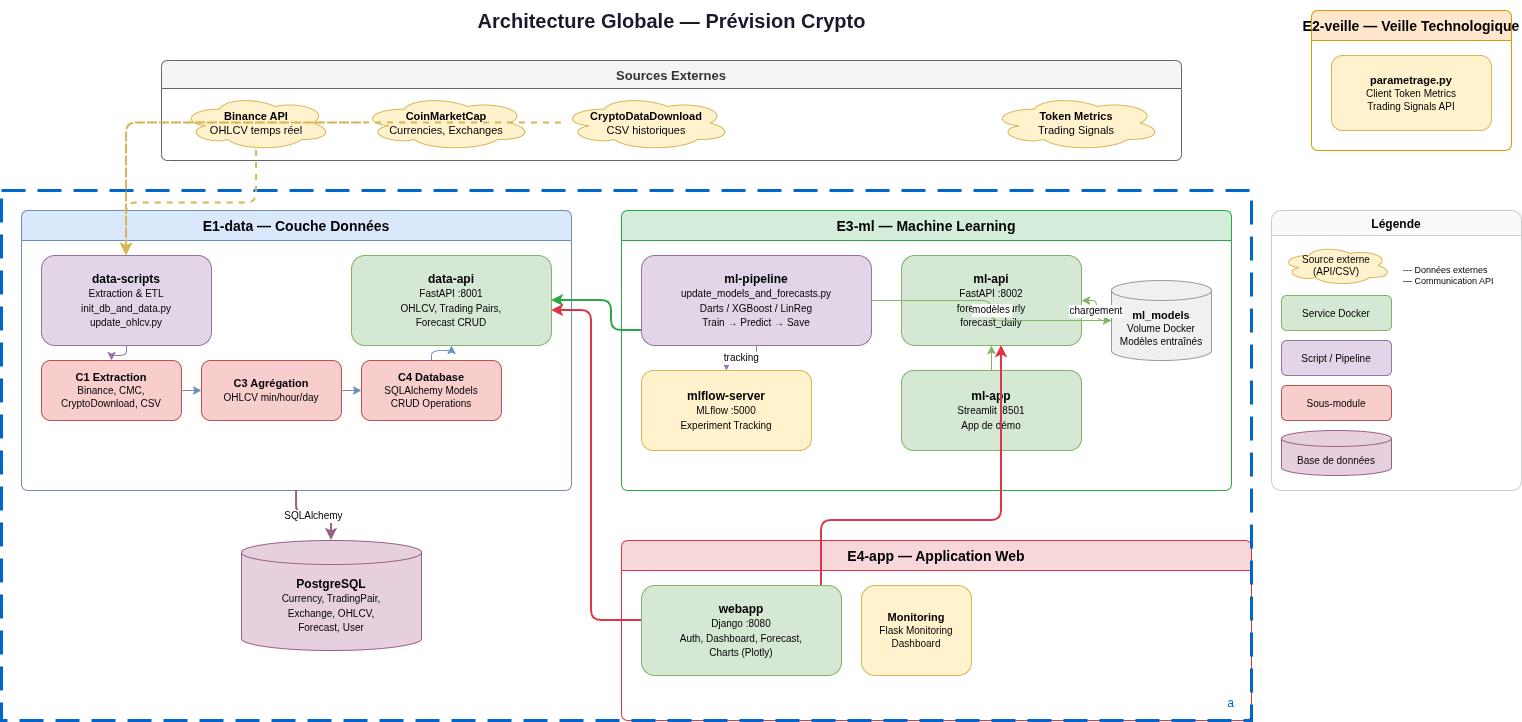

The diagram above was exported from draw.io. Its source (the exported page's mxGraphModel, read from the mxfile embedded in the PNG):
<mxGraphModel dx="1678" dy="815" grid="1" gridSize="10" guides="1" tooltips="1" connect="1" arrows="1" fold="1" page="1" pageScale="1" pageWidth="827" pageHeight="1169" math="0" shadow="0">
  <root>
    <mxCell id="0" />
    <mxCell id="1" parent="0" />
    <mxCell id="vXBz0ujoaOKX7nbHtNws-1" value="&lt;b&gt;Architecture Globale — Prévision Crypto&lt;/b&gt;" style="text;html=1;align=center;verticalAlign=middle;resizable=0;points=[];autosize=1;fontSize=20;fontColor=#1a1a2e;" vertex="1" parent="1">
      <mxGeometry x="450" y="20" width="500" height="40" as="geometry" />
    </mxCell>
    <mxCell id="vXBz0ujoaOKX7nbHtNws-2" value="Sources Externes" style="swimlane;startSize=28;fillColor=#f5f5f5;strokeColor=#666666;fontColor=#333333;rounded=1;arcSize=8;fontSize=13;" vertex="1" parent="1">
      <mxGeometry x="190" y="80" width="1020" height="100" as="geometry" />
    </mxCell>
    <mxCell id="vXBz0ujoaOKX7nbHtNws-3" value="&lt;b&gt;Binance API&lt;/b&gt;&lt;br&gt;OHLCV temps réel" style="shape=cloud;whiteSpace=wrap;html=1;fillColor=#fff2cc;strokeColor=#d6b656;fontSize=11;" vertex="1" parent="vXBz0ujoaOKX7nbHtNws-2">
      <mxGeometry x="20" y="35" width="150" height="55" as="geometry" />
    </mxCell>
    <mxCell id="vXBz0ujoaOKX7nbHtNws-4" value="&lt;b&gt;CoinMarketCap&lt;/b&gt;&lt;br&gt;Currencies, Exchanges" style="shape=cloud;whiteSpace=wrap;html=1;fillColor=#fff2cc;strokeColor=#d6b656;fontSize=11;" vertex="1" parent="vXBz0ujoaOKX7nbHtNws-2">
      <mxGeometry x="200" y="35" width="170" height="55" as="geometry" />
    </mxCell>
    <mxCell id="vXBz0ujoaOKX7nbHtNws-5" value="&lt;b&gt;CryptoDataDownload&lt;/b&gt;&lt;br&gt;CSV historiques" style="shape=cloud;whiteSpace=wrap;html=1;fillColor=#fff2cc;strokeColor=#d6b656;fontSize=11;" vertex="1" parent="vXBz0ujoaOKX7nbHtNws-2">
      <mxGeometry x="400" y="35" width="170" height="55" as="geometry" />
    </mxCell>
    <mxCell id="vXBz0ujoaOKX7nbHtNws-6" value="&lt;b&gt;Token Metrics&lt;/b&gt;&lt;br&gt;Trading Signals" style="shape=cloud;whiteSpace=wrap;html=1;fillColor=#fff2cc;strokeColor=#d6b656;fontSize=11;" vertex="1" parent="vXBz0ujoaOKX7nbHtNws-2">
      <mxGeometry x="830" y="35" width="170" height="55" as="geometry" />
    </mxCell>
    <mxCell id="vXBz0ujoaOKX7nbHtNws-7" value="E1-data — Couche Données" style="swimlane;startSize=30;fillColor=#dae8fc;strokeColor=#6c8ebf;rounded=1;arcSize=8;fontSize=14;fontStyle=1;" vertex="1" parent="1">
      <mxGeometry x="50" y="230" width="550" height="280" as="geometry" />
    </mxCell>
    <mxCell id="vXBz0ujoaOKX7nbHtNws-8" value="&lt;b&gt;data-scripts&lt;/b&gt;&lt;br&gt;&lt;font style=&quot;font-size:10px;&quot;&gt;Extraction &amp;amp; ETL&lt;br&gt;init_db_and_data.py&lt;br&gt;update_ohlcv.py&lt;/font&gt;" style="rounded=1;whiteSpace=wrap;html=1;fillColor=#e1d5e7;strokeColor=#9673a6;fontSize=12;" vertex="1" parent="vXBz0ujoaOKX7nbHtNws-7">
      <mxGeometry x="20" y="45" width="170" height="90" as="geometry" />
    </mxCell>
    <mxCell id="vXBz0ujoaOKX7nbHtNws-9" value="&lt;b&gt;C1 Extraction&lt;/b&gt;&lt;br&gt;&lt;font style=&quot;font-size:10px;&quot;&gt;Binance, CMC,&lt;br&gt;CryptoDownload, CSV&lt;/font&gt;" style="rounded=1;whiteSpace=wrap;html=1;fillColor=#f8cecc;strokeColor=#b85450;fontSize=11;" vertex="1" parent="vXBz0ujoaOKX7nbHtNws-7">
      <mxGeometry x="20" y="150" width="140" height="60" as="geometry" />
    </mxCell>
    <mxCell id="vXBz0ujoaOKX7nbHtNws-10" value="&lt;b&gt;C3 Agrégation&lt;/b&gt;&lt;br&gt;&lt;font style=&quot;font-size:10px;&quot;&gt;OHLCV min/hour/day&lt;/font&gt;" style="rounded=1;whiteSpace=wrap;html=1;fillColor=#f8cecc;strokeColor=#b85450;fontSize=11;" vertex="1" parent="vXBz0ujoaOKX7nbHtNws-7">
      <mxGeometry x="180" y="150" width="140" height="60" as="geometry" />
    </mxCell>
    <mxCell id="vXBz0ujoaOKX7nbHtNws-11" value="&lt;b&gt;C4 Database&lt;/b&gt;&lt;br&gt;&lt;font style=&quot;font-size:10px;&quot;&gt;SQLAlchemy Models&lt;br&gt;CRUD Operations&lt;/font&gt;" style="rounded=1;whiteSpace=wrap;html=1;fillColor=#f8cecc;strokeColor=#b85450;fontSize=11;" vertex="1" parent="vXBz0ujoaOKX7nbHtNws-7">
      <mxGeometry x="340" y="150" width="140" height="60" as="geometry" />
    </mxCell>
    <mxCell id="vXBz0ujoaOKX7nbHtNws-12" value="&lt;b&gt;data-api&lt;/b&gt;&lt;br&gt;&lt;font style=&quot;font-size:10px;&quot;&gt;FastAPI :8001&lt;br&gt;OHLCV, Trading Pairs,&lt;br&gt;Forecast CRUD&lt;/font&gt;" style="rounded=1;whiteSpace=wrap;html=1;fillColor=#d5e8d4;strokeColor=#82b366;fontSize=12;" vertex="1" parent="vXBz0ujoaOKX7nbHtNws-7">
      <mxGeometry x="330" y="45" width="200" height="90" as="geometry" />
    </mxCell>
    <mxCell id="vXBz0ujoaOKX7nbHtNws-13" style="edgeStyle=orthogonalEdgeStyle;rounded=1;strokeColor=#6c8ebf;" edge="1" parent="vXBz0ujoaOKX7nbHtNws-7" source="vXBz0ujoaOKX7nbHtNws-9" target="vXBz0ujoaOKX7nbHtNws-10">
      <mxGeometry relative="1" as="geometry" />
    </mxCell>
    <mxCell id="vXBz0ujoaOKX7nbHtNws-14" style="edgeStyle=orthogonalEdgeStyle;rounded=1;strokeColor=#6c8ebf;" edge="1" parent="vXBz0ujoaOKX7nbHtNws-7" source="vXBz0ujoaOKX7nbHtNws-10" target="vXBz0ujoaOKX7nbHtNws-11">
      <mxGeometry relative="1" as="geometry" />
    </mxCell>
    <mxCell id="vXBz0ujoaOKX7nbHtNws-15" style="edgeStyle=orthogonalEdgeStyle;rounded=1;strokeColor=#6c8ebf;" edge="1" parent="vXBz0ujoaOKX7nbHtNws-7" source="vXBz0ujoaOKX7nbHtNws-11" target="vXBz0ujoaOKX7nbHtNws-12">
      <mxGeometry relative="1" as="geometry" />
    </mxCell>
    <mxCell id="vXBz0ujoaOKX7nbHtNws-16" style="edgeStyle=orthogonalEdgeStyle;rounded=1;strokeColor=#9673a6;" edge="1" parent="vXBz0ujoaOKX7nbHtNws-7" source="vXBz0ujoaOKX7nbHtNws-8" target="vXBz0ujoaOKX7nbHtNws-9">
      <mxGeometry relative="1" as="geometry" />
    </mxCell>
    <mxCell id="vXBz0ujoaOKX7nbHtNws-17" value="&lt;b&gt;PostgreSQL&lt;/b&gt;&lt;br&gt;&lt;font style=&quot;font-size:10px;&quot;&gt;Currency, TradingPair,&lt;br&gt;Exchange, OHLCV,&lt;br&gt;Forecast, User&lt;/font&gt;" style="shape=cylinder3;whiteSpace=wrap;html=1;boundedLbl=1;backgroundOutline=1;size=12;fillColor=#e6d0de;strokeColor=#996185;fontSize=12;" vertex="1" parent="1">
      <mxGeometry x="270" y="560" width="180" height="110" as="geometry" />
    </mxCell>
    <mxCell id="vXBz0ujoaOKX7nbHtNws-18" value="SQLAlchemy" style="edgeStyle=orthogonalEdgeStyle;rounded=1;strokeColor=#996185;strokeWidth=2;fontSize=10;labelBackgroundColor=#ffffff;" edge="1" parent="1" source="vXBz0ujoaOKX7nbHtNws-7" target="vXBz0ujoaOKX7nbHtNws-17">
      <mxGeometry relative="1" as="geometry" />
    </mxCell>
    <mxCell id="vXBz0ujoaOKX7nbHtNws-19" value="E2-veille — Veille Technologique" style="swimlane;startSize=30;fillColor=#ffe6cc;strokeColor=#d79b00;rounded=1;arcSize=8;fontSize=14;fontStyle=1;" vertex="1" parent="1">
      <mxGeometry x="1340" y="30" width="200" height="140" as="geometry" />
    </mxCell>
    <mxCell id="vXBz0ujoaOKX7nbHtNws-20" value="&lt;b&gt;parametrage.py&lt;/b&gt;&lt;br&gt;&lt;font style=&quot;font-size:10px;&quot;&gt;Client Token Metrics&lt;br&gt;Trading Signals API&lt;/font&gt;" style="rounded=1;whiteSpace=wrap;html=1;fillColor=#fff2cc;strokeColor=#d6b656;fontSize=11;" vertex="1" parent="vXBz0ujoaOKX7nbHtNws-19">
      <mxGeometry x="20" y="45" width="160" height="75" as="geometry" />
    </mxCell>
    <mxCell id="vXBz0ujoaOKX7nbHtNws-21" value="E3-ml — Machine Learning" style="swimlane;startSize=30;fillColor=#d4edda;strokeColor=#28a745;rounded=1;arcSize=8;fontSize=14;fontStyle=1;" vertex="1" parent="1">
      <mxGeometry x="650" y="230" width="610" height="280" as="geometry" />
    </mxCell>
    <mxCell id="vXBz0ujoaOKX7nbHtNws-22" value="&lt;b&gt;ml-pipeline&lt;/b&gt;&lt;br&gt;&lt;font style=&quot;font-size:10px;&quot;&gt;update_models_and_forecasts.py&lt;br&gt;Darts / XGBoost / LinReg&lt;br&gt;Train → Predict → Save&lt;/font&gt;" style="rounded=1;whiteSpace=wrap;html=1;fillColor=#e1d5e7;strokeColor=#9673a6;fontSize=12;" vertex="1" parent="vXBz0ujoaOKX7nbHtNws-21">
      <mxGeometry x="20" y="45" width="230" height="90" as="geometry" />
    </mxCell>
    <mxCell id="vXBz0ujoaOKX7nbHtNws-23" value="&lt;b&gt;mlflow-server&lt;/b&gt;&lt;br&gt;&lt;font style=&quot;font-size:10px;&quot;&gt;MLflow :5000&lt;br&gt;Experiment Tracking&lt;/font&gt;" style="rounded=1;whiteSpace=wrap;html=1;fillColor=#fff2cc;strokeColor=#d6b656;fontSize=12;" vertex="1" parent="vXBz0ujoaOKX7nbHtNws-21">
      <mxGeometry x="20" y="160" width="170" height="80" as="geometry" />
    </mxCell>
    <mxCell id="vXBz0ujoaOKX7nbHtNws-24" value="&lt;b&gt;ml-api&lt;/b&gt;&lt;br&gt;&lt;font style=&quot;font-size:10px;&quot;&gt;FastAPI :8002&lt;br&gt;forecast_hourly&lt;br&gt;forecast_daily&lt;/font&gt;" style="rounded=1;whiteSpace=wrap;html=1;fillColor=#d5e8d4;strokeColor=#82b366;fontSize=12;" vertex="1" parent="vXBz0ujoaOKX7nbHtNws-21">
      <mxGeometry x="280" y="45" width="180" height="90" as="geometry" />
    </mxCell>
    <mxCell id="vXBz0ujoaOKX7nbHtNws-25" value="&lt;b&gt;ml-app&lt;/b&gt;&lt;br&gt;&lt;font style=&quot;font-size:10px;&quot;&gt;Streamlit :8501&lt;br&gt;App de démo&lt;/font&gt;" style="rounded=1;whiteSpace=wrap;html=1;fillColor=#d5e8d4;strokeColor=#82b366;fontSize=12;" vertex="1" parent="vXBz0ujoaOKX7nbHtNws-21">
      <mxGeometry x="280" y="160" width="180" height="80" as="geometry" />
    </mxCell>
    <mxCell id="vXBz0ujoaOKX7nbHtNws-26" value="&lt;b&gt;ml_models&lt;/b&gt;&lt;br&gt;&lt;font style=&quot;font-size:10px;&quot;&gt;Volume Docker&lt;br&gt;Modèles entraînés&lt;/font&gt;" style="shape=cylinder3;whiteSpace=wrap;html=1;boundedLbl=1;backgroundOutline=1;size=10;fillColor=#f0f0f0;strokeColor=#999999;fontSize=11;" vertex="1" parent="vXBz0ujoaOKX7nbHtNws-21">
      <mxGeometry x="490" y="70" width="100" height="80" as="geometry" />
    </mxCell>
    <mxCell id="vXBz0ujoaOKX7nbHtNws-27" value="tracking" style="edgeStyle=orthogonalEdgeStyle;rounded=1;strokeColor=#9673a6;fontSize=10;" edge="1" parent="vXBz0ujoaOKX7nbHtNws-21" source="vXBz0ujoaOKX7nbHtNws-22" target="vXBz0ujoaOKX7nbHtNws-23">
      <mxGeometry relative="1" as="geometry" />
    </mxCell>
    <mxCell id="vXBz0ujoaOKX7nbHtNws-28" value="modèles" style="edgeStyle=orthogonalEdgeStyle;rounded=1;strokeColor=#82b366;fontSize=10;" edge="1" parent="vXBz0ujoaOKX7nbHtNws-21" source="vXBz0ujoaOKX7nbHtNws-22" target="vXBz0ujoaOKX7nbHtNws-26">
      <mxGeometry relative="1" as="geometry" />
    </mxCell>
    <mxCell id="vXBz0ujoaOKX7nbHtNws-29" value="chargement" style="edgeStyle=orthogonalEdgeStyle;rounded=1;strokeColor=#82b366;fontSize=10;" edge="1" parent="vXBz0ujoaOKX7nbHtNws-21" source="vXBz0ujoaOKX7nbHtNws-26" target="vXBz0ujoaOKX7nbHtNws-24">
      <mxGeometry relative="1" as="geometry" />
    </mxCell>
    <mxCell id="vXBz0ujoaOKX7nbHtNws-30" style="edgeStyle=orthogonalEdgeStyle;rounded=1;strokeColor=#82b366;fontSize=10;" edge="1" parent="vXBz0ujoaOKX7nbHtNws-21" source="vXBz0ujoaOKX7nbHtNws-25" target="vXBz0ujoaOKX7nbHtNws-24">
      <mxGeometry relative="1" as="geometry" />
    </mxCell>
    <mxCell id="vXBz0ujoaOKX7nbHtNws-31" value="E4-app — Application Web" style="swimlane;startSize=30;fillColor=#f8d7da;strokeColor=#dc3545;rounded=1;arcSize=8;fontSize=14;fontStyle=1;" vertex="1" parent="1">
      <mxGeometry x="650" y="560" width="630" height="180" as="geometry" />
    </mxCell>
    <mxCell id="vXBz0ujoaOKX7nbHtNws-32" value="&lt;b&gt;webapp&lt;/b&gt;&lt;br&gt;&lt;font style=&quot;font-size:10px;&quot;&gt;Django :8080&lt;br&gt;Auth, Dashboard, Forecast,&lt;br&gt;Charts (Plotly)&lt;/font&gt;" style="rounded=1;whiteSpace=wrap;html=1;fillColor=#d5e8d4;strokeColor=#82b366;fontSize=12;" vertex="1" parent="vXBz0ujoaOKX7nbHtNws-31">
      <mxGeometry x="20" y="45" width="200" height="90" as="geometry" />
    </mxCell>
    <mxCell id="vXBz0ujoaOKX7nbHtNws-33" value="&lt;b&gt;Monitoring&lt;/b&gt;&lt;br&gt;&lt;font style=&quot;font-size:10px;&quot;&gt;Flask Monitoring&lt;br&gt;Dashboard&lt;/font&gt;" style="rounded=1;whiteSpace=wrap;html=1;fillColor=#fff2cc;strokeColor=#d6b656;fontSize=11;" vertex="1" parent="vXBz0ujoaOKX7nbHtNws-31">
      <mxGeometry x="240" y="45" width="110" height="90" as="geometry" />
    </mxCell>
    <mxCell id="vXBz0ujoaOKX7nbHtNws-42" value="a" style="shape=mxgraph.basic.rect;fillColor=none;strokeColor=#0066CC;strokeWidth=3;dashed=1;dashPattern=8 4;rounded=1;arcSize=6;fontSize=12;fontColor=#0066CC;verticalAlign=bottom;spacingBottom=8;align=right;spacingRight=15;" vertex="1" parent="vXBz0ujoaOKX7nbHtNws-31">
      <mxGeometry x="-620" y="-350" width="1250" height="530" as="geometry" />
    </mxCell>
    <mxCell id="vXBz0ujoaOKX7nbHtNws-35" value="" style="edgeStyle=orthogonalEdgeStyle;rounded=1;strokeColor=#d6b656;strokeWidth=2;dashed=1;" edge="1" parent="1" source="vXBz0ujoaOKX7nbHtNws-3" target="vXBz0ujoaOKX7nbHtNws-8">
      <mxGeometry relative="1" as="geometry" />
    </mxCell>
    <mxCell id="vXBz0ujoaOKX7nbHtNws-36" value="" style="edgeStyle=orthogonalEdgeStyle;rounded=1;strokeColor=#d6b656;strokeWidth=2;dashed=1;" edge="1" parent="1" source="vXBz0ujoaOKX7nbHtNws-4" target="vXBz0ujoaOKX7nbHtNws-8">
      <mxGeometry relative="1" as="geometry" />
    </mxCell>
    <mxCell id="vXBz0ujoaOKX7nbHtNws-37" value="" style="edgeStyle=orthogonalEdgeStyle;rounded=1;strokeColor=#d6b656;strokeWidth=2;dashed=1;" edge="1" parent="1" source="vXBz0ujoaOKX7nbHtNws-5" target="vXBz0ujoaOKX7nbHtNws-8">
      <mxGeometry relative="1" as="geometry" />
    </mxCell>
    <mxCell id="vXBz0ujoaOKX7nbHtNws-38" value="" style="edgeStyle=orthogonalEdgeStyle;rounded=1;strokeColor=#28a745;strokeWidth=2;fontSize=10;labelBackgroundColor=#ffffff;" edge="1" parent="1" source="vXBz0ujoaOKX7nbHtNws-22" target="vXBz0ujoaOKX7nbHtNws-12">
      <mxGeometry relative="1" as="geometry">
        <Array as="points">
          <mxPoint x="640" y="350" />
          <mxPoint x="640" y="320" />
        </Array>
      </mxGeometry>
    </mxCell>
    <mxCell id="vXBz0ujoaOKX7nbHtNws-39" value="" style="edgeStyle=orthogonalEdgeStyle;rounded=1;strokeColor=#dc3545;strokeWidth=2;fontSize=10;labelBackgroundColor=#ffffff;" edge="1" parent="1" source="vXBz0ujoaOKX7nbHtNws-32" target="vXBz0ujoaOKX7nbHtNws-12">
      <mxGeometry relative="1" as="geometry">
        <Array as="points">
          <mxPoint x="620" y="640" />
          <mxPoint x="620" y="330" />
        </Array>
      </mxGeometry>
    </mxCell>
    <mxCell id="vXBz0ujoaOKX7nbHtNws-40" value="" style="edgeStyle=orthogonalEdgeStyle;rounded=1;strokeColor=#dc3545;strokeWidth=2;fontSize=10;labelBackgroundColor=#ffffff;fontColor=light-dark(#000000,#000000);" edge="1" parent="1" source="vXBz0ujoaOKX7nbHtNws-32" target="vXBz0ujoaOKX7nbHtNws-24">
      <mxGeometry x="0.1664" y="-296" relative="1" as="geometry">
        <Array as="points">
          <mxPoint x="850" y="540" />
          <mxPoint x="1030" y="540" />
          <mxPoint x="1030" y="320" />
        </Array>
        <mxPoint x="-6" y="60" as="offset" />
      </mxGeometry>
    </mxCell>
    <mxCell id="vXBz0ujoaOKX7nbHtNws-43" value="Légende" style="swimlane;startSize=25;fillColor=#fafafa;strokeColor=#cccccc;rounded=1;fontSize=12;" vertex="1" parent="1">
      <mxGeometry x="1300" y="230" width="250" height="280" as="geometry" />
    </mxCell>
    <mxCell id="vXBz0ujoaOKX7nbHtNws-44" value="&lt;font style=&quot;font-size:10px;&quot;&gt;Source externe (API/CSV)&lt;/font&gt;" style="shape=cloud;whiteSpace=wrap;html=1;fillColor=#fff2cc;strokeColor=#d6b656;fontSize=10;" vertex="1" parent="vXBz0ujoaOKX7nbHtNws-43">
      <mxGeometry x="10" y="35" width="110" height="40" as="geometry" />
    </mxCell>
    <mxCell id="vXBz0ujoaOKX7nbHtNws-45" value="&lt;font style=&quot;font-size:10px;&quot;&gt;Service Docker&lt;/font&gt;" style="rounded=1;whiteSpace=wrap;html=1;fillColor=#d5e8d4;strokeColor=#82b366;fontSize=10;" vertex="1" parent="vXBz0ujoaOKX7nbHtNws-43">
      <mxGeometry x="10" y="85" width="110" height="35" as="geometry" />
    </mxCell>
    <mxCell id="vXBz0ujoaOKX7nbHtNws-46" value="&lt;font style=&quot;font-size:10px;&quot;&gt;Script / Pipeline&lt;/font&gt;" style="rounded=1;whiteSpace=wrap;html=1;fillColor=#e1d5e7;strokeColor=#9673a6;fontSize=10;" vertex="1" parent="vXBz0ujoaOKX7nbHtNws-43">
      <mxGeometry x="10" y="130" width="110" height="35" as="geometry" />
    </mxCell>
    <mxCell id="vXBz0ujoaOKX7nbHtNws-47" value="&lt;font style=&quot;font-size:10px;&quot;&gt;Sous-module&lt;/font&gt;" style="rounded=1;whiteSpace=wrap;html=1;fillColor=#f8cecc;strokeColor=#b85450;fontSize=10;" vertex="1" parent="vXBz0ujoaOKX7nbHtNws-43">
      <mxGeometry x="10" y="175" width="110" height="35" as="geometry" />
    </mxCell>
    <mxCell id="vXBz0ujoaOKX7nbHtNws-48" value="&lt;font style=&quot;font-size:10px;&quot;&gt;Base de données&lt;/font&gt;" style="shape=cylinder3;whiteSpace=wrap;html=1;boundedLbl=1;backgroundOutline=1;size=8;fillColor=#e6d0de;strokeColor=#996185;fontSize=10;" vertex="1" parent="vXBz0ujoaOKX7nbHtNws-43">
      <mxGeometry x="10" y="220" width="110" height="45" as="geometry" />
    </mxCell>
    <mxCell id="vXBz0ujoaOKX7nbHtNws-49" value="&lt;font style=&quot;font-size:9px;&quot;&gt;--- Données externes&lt;br&gt;— Communication API&lt;/font&gt;" style="text;html=1;align=left;verticalAlign=middle;fontSize=9;" vertex="1" parent="vXBz0ujoaOKX7nbHtNws-43">
      <mxGeometry x="130" y="45" width="110" height="40" as="geometry" />
    </mxCell>
  </root>
</mxGraphModel>